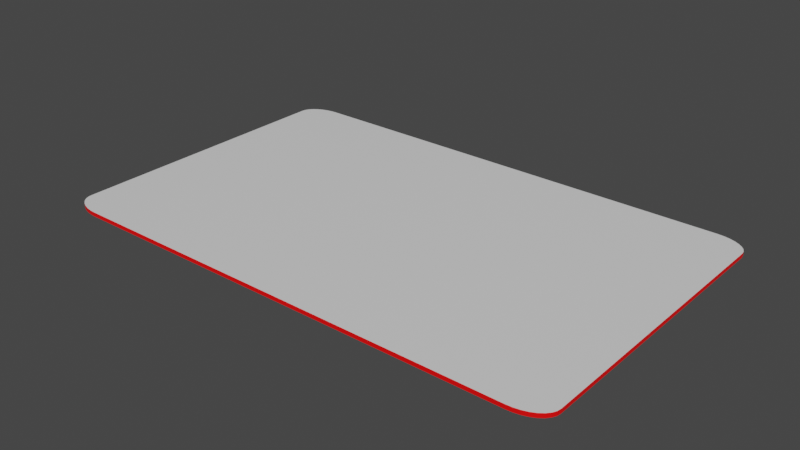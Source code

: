 # Source: card.blend  (saved by Blender 3.0.42; exported with 4.5.12 LTS)
import bpy
from mathutils import Matrix  # noqa: F401  (used for matrix-valued properties, if any)

bpy.ops.wm.read_factory_settings(use_empty=True)
scene = bpy.context.scene
scene.name = 'Scene'

# ---- collections
col_collection = bpy.data.collections.new('Collection'); scene.collection.children.link(col_collection)

# ---- materials (node trees are filled in below, after node groups)
mat_front = bpy.data.materials.new('front')
mat_front.alpha_threshold = 0.0
mat_front.use_transparent_shadow = False
mat_front.line_color = (0.0, 0.0, 0.0, 1.0)
mat_side = bpy.data.materials.new('side')
mat_side.use_transparent_shadow = False
mat_back = bpy.data.materials.new('back')
mat_back.use_transparent_shadow = False

# ---- material node trees
mat_front.use_nodes = True; mat_front.node_tree.nodes.clear()
_N = mat_front.node_tree.nodes; _L = mat_front.node_tree.links
n0 = _N.new('ShaderNodeOutputMaterial'); n0.name = 'Material Output'; n0.location = (300, 300)
n1 = _N.new('ShaderNodeBsdfPrincipled'); n1.name = 'Principled BSDF'; n1.location = (10, 300)
n1.distribution = 'GGX'
n1.subsurface_method = 'RANDOM_WALK_SKIN'
n1.inputs[2].default_value = 0.4
n1.inputs[3].default_value = 1.45
n1.inputs[27].default_value = (0.0, 0.0, 0.0, 1.0)
n1.inputs[28].default_value = 1.0
_L.new(n1.outputs[0], n0.inputs[0])
n0.is_active_output = True
mat_side.use_nodes = True; mat_side.node_tree.nodes.clear()
_N = mat_side.node_tree.nodes; _L = mat_side.node_tree.links
n0 = _N.new('ShaderNodeBsdfPrincipled'); n0.name = 'Principled BSDF'; n0.location = (10, 300)
n0.distribution = 'GGX'
n0.subsurface_method = 'RANDOM_WALK_SKIN'
n0.inputs[0].default_value = (1.0, 0.0, 0.0, 1.0)
n0.inputs[3].default_value = 1.45
n0.inputs[27].default_value = (0.0, 0.0, 0.0, 1.0)
n0.inputs[28].default_value = 1.0
n1 = _N.new('ShaderNodeOutputMaterial'); n1.name = 'Material Output'; n1.location = (300, 300)
_L.new(n0.outputs[0], n1.inputs[0])
n1.is_active_output = True
mat_back.use_nodes = True; mat_back.node_tree.nodes.clear()
_N = mat_back.node_tree.nodes; _L = mat_back.node_tree.links
n0 = _N.new('ShaderNodeBsdfPrincipled'); n0.name = 'Principled BSDF'; n0.location = (10, 300)
n0.distribution = 'GGX'
n0.subsurface_method = 'RANDOM_WALK_SKIN'
n0.inputs[3].default_value = 1.45
n0.inputs[27].default_value = (0.0, 0.0, 0.0, 1.0)
n0.inputs[28].default_value = 1.0
n1 = _N.new('ShaderNodeOutputMaterial'); n1.name = 'Material Output'; n1.location = (300, 300)
_L.new(n0.outputs[0], n1.inputs[0])
n1.is_active_output = True

# ---- world
world_world = bpy.data.worlds.new('World'); scene.world = world_world
world_world.use_nodes = True; world_world.node_tree.nodes.clear()
_N = world_world.node_tree.nodes; _L = world_world.node_tree.links
n0 = _N.new('ShaderNodeOutputWorld'); n0.name = 'World Output'; n0.location = (300, 300)
n1 = _N.new('ShaderNodeBackground'); n1.name = 'Background'; n1.location = (10, 300)
n1.inputs[0].default_value = (0.05088, 0.05088, 0.05088, 1.0)
_L.new(n1.outputs[0], n0.inputs[0])
n0.is_active_output = True
world_world.color = (0.05088, 0.05088, 0.05088)
world_world.use_sun_shadow = False
world_world.sun_shadow_jitter_overblur = 0.0

# ---- meshes
me_cube = bpy.data.meshes.new('Cube')
me_cube.from_pydata([(1.0, 0.875, 1.0), (0.875, 1.0, 1.0), (0.9976, 0.8994, 1.0), (0.9905, 0.9228, 1.0), (0.9789, 0.9444, 1.0), (0.9634, 0.9634, 1.0), (0.9444, 0.9789, 1.0), (0.9228, 0.9905, 1.0), (0.8994, 0.9976, 1.0), (0.875, 1.0, -1.0), (1.0, 0.875, -1.0), (0.8994, 0.9976, -1.0), (0.9228, 0.9905, -1.0), (0.9444, 0.9789, -1.0), (0.9634, 0.9634, -1.0), (0.9789, 0.9444, -1.0), (0.9905, 0.9228, -1.0), (0.9976, 0.8994, -1.0), (0.875, -1.0, 1.0), (1.0, -0.875, 1.0), (0.8994, -0.9976, 1.0), (0.9228, -0.9905, 1.0), (0.9444, -0.9789, 1.0), (0.9634, -0.9634, 1.0), (0.9789, -0.9444, 1.0), (0.9905, -0.9228, 1.0), (0.9976, -0.8994, 1.0), (1.0, -0.875, -1.0), (0.875, -1.0, -1.0), (0.9976, -0.8994, -1.0), (0.9905, -0.9228, -1.0), (0.9789, -0.9444, -1.0), (0.9634, -0.9634, -1.0), (0.9444, -0.9789, -1.0), (0.9228, -0.9905, -1.0), (0.8994, -0.9976, -1.0), (-0.875, 1.0, 1.0), (-1.0, 0.875, 1.0), (-0.8994, 0.9976, 1.0), (-0.9228, 0.9905, 1.0), (-0.9444, 0.9789, 1.0), (-0.9634, 0.9634, 1.0), (-0.9789, 0.9444, 1.0), (-0.9905, 0.9228, 1.0), (-0.9976, 0.8994, 1.0), (-1.0, 0.875, -1.0), (-0.875, 1.0, -1.0), (-0.9976, 0.8994, -1.0), (-0.9905, 0.9228, -1.0), (-0.9789, 0.9444, -1.0), (-0.9634, 0.9634, -1.0), (-0.9444, 0.9789, -1.0), (-0.9228, 0.9905, -1.0), (-0.8994, 0.9976, -1.0), (-1.0, -0.875, 1.0), (-0.875, -1.0, 1.0), (-0.9976, -0.8994, 1.0), (-0.9905, -0.9228, 1.0), (-0.9789, -0.9444, 1.0), (-0.9634, -0.9634, 1.0), (-0.9444, -0.9789, 1.0), (-0.9228, -0.9905, 1.0), (-0.8994, -0.9976, 1.0), (-0.875, -1.0, -1.0), (-1.0, -0.875, -1.0), (-0.8994, -0.9976, -1.0), (-0.9228, -0.9905, -1.0), (-0.9444, -0.9789, -1.0), (-0.9634, -0.9634, -1.0), (-0.9789, -0.9444, -1.0), (-0.9905, -0.9228, -1.0), (-0.9976, -0.8994, -1.0)], [], [(45, 47, 48, 49, 50, 51, 52, 53, 46, 9, 11, 12, 13, 14, 15, 16, 17, 10, 27, 29, 30, 31, 32, 33, 34, 35, 28, 63, 65, 66, 67, 68, 69, 70, 71, 64), (64, 54, 37, 45), (28, 18, 55, 63), (0, 2, 3, 4, 5, 6, 7, 8, 1, 36, 38, 39, 40, 41, 42, 43, 44, 37, 54, 56, 57, 58, 59, 60, 61, 62, 55, 18, 20, 21, 22, 23, 24, 25, 26, 19), (10, 0, 19, 27), (0, 10, 17, 2), (2, 17, 16, 3), (3, 16, 15, 4), (4, 15, 14, 5), (5, 14, 13, 6), (6, 13, 12, 7), (7, 12, 11, 8), (8, 11, 9, 1), (63, 55, 62, 65), (65, 62, 61, 66), (66, 61, 60, 67), (67, 60, 59, 68), (68, 59, 58, 69), (69, 58, 57, 70), (70, 57, 56, 71), (71, 56, 54, 64), (18, 28, 35, 20), (20, 35, 34, 21), (21, 34, 33, 22), (22, 33, 32, 23), (23, 32, 31, 24), (24, 31, 30, 25), (25, 30, 29, 26), (26, 29, 27, 19), (36, 46, 53, 38), (38, 53, 52, 39), (39, 52, 51, 40), (40, 51, 50, 41), (41, 50, 49, 42), (42, 49, 48, 43), (43, 48, 47, 44), (44, 47, 45, 37), (46, 36, 1, 9)])
me_cube.polygons.foreach_set('material_index', [2, 1, 1, 0, 1, 1, 1, 1, 1, 1, 1, 1, 1, 1, 1, 1, 1, 1, 1, 1, 1, 1, 1, 1, 1, 1, 1, 1, 1, 1, 1, 1, 1, 1, 1, 1, 1, 1])
_uv = me_cube.uv_layers.new(name='UVMap')
_uv.uv.foreach_set('vector', [0.125, 0.5156, 0.1253, 0.5126, 0.1262, 0.5096, 0.1276, 0.5069, 0.1296, 0.5046, 0.1319, 0.5026, 0.1346, 0.5012, 0.1376, 0.5003, 0.1406, 0.5, 0.3594, 0.5, 0.3624, 0.5003, 0.3654, 0.5012, 0.3681, 0.5026, 0.3704, 0.5046, 0.3724, 0.5069, 0.3738, 0.5096, 0.3747, 0.5126, 0.375, 0.5156, 0.375, 0.7344, 0.3747, 0.7374, 0.3738, 0.7404, 0.3724, 0.7431, 0.3704, 0.7454, 0.3681, 0.7474, 0.3654, 0.7488, 0.3624, 0.7497, 0.3594, 0.75, 0.1406, 0.75, 0.1376, 0.7497, 0.1346, 0.7488, 0.1319, 0.7474, 0.1296, 0.7454, 0.1276, 0.7431, 0.1262, 0.7404, 0.1253, 0.7374, 0.125, 0.7344, 0.375, 0.01562, 0.625, 0.01562, 0.625, 0.2344, 0.375, 0.2344, 0.375, 0.7656, 0.625, 0.7656, 0.625, 0.9844, 0.375, 0.9844, 0.625, 0.5156, 0.6253, 0.5126, 0.6262, 0.5096, 0.6276, 0.5069, 0.6296, 0.5046, 0.6319, 0.5026, 0.6346, 0.5012, 0.6376, 0.5003, 0.6406, 0.5, 0.8594, 0.5, 0.8624, 0.5003, 0.8654, 0.5012, 0.8681, 0.5026, 0.8704, 0.5046, 0.8724, 0.5069, 0.8738, 0.5096, 0.8747, 0.5126, 0.875, 0.5156, 0.875, 0.7344, 0.8747, 0.7374, 0.8738, 0.7404, 0.8724, 0.7431, 0.8704, 0.7454, 0.8681, 0.7474, 0.8654, 0.7488, 0.8624, 0.7497, 0.8594, 0.75, 0.6406, 0.75, 0.6376, 0.7497, 0.6346, 0.7488, 0.6319, 0.7474, 0.6296, 0.7454, 0.6276, 0.7431, 0.6262, 0.7404, 0.6253, 0.7374, 0.625, 0.7344, 0.375, 0.5156, 0.625, 0.5156, 0.625, 0.7344, 0.375, 0.7344, 0.625, 0.5156, 0.375, 0.5156, 0.375, 0.5126, 0.625, 0.5126, 0.625, 0.5126, 0.375, 0.5126, 0.375, 0.5096, 0.625, 0.5096, 0.625, 0.5096, 0.375, 0.5096, 0.375, 0.5069, 0.625, 0.5069, 0.625, 0.5069, 0.375, 0.5069, 0.375, 0.5, 0.625, 0.5, 0.625, 0.5, 0.375, 0.5, 0.375, 0.4931, 0.625, 0.4931, 0.625, 0.4931, 0.375, 0.4931, 0.375, 0.4904, 0.625, 0.4904, 0.625, 0.4904, 0.375, 0.4904, 0.375, 0.4874, 0.625, 0.4874, 0.625, 0.4874, 0.375, 0.4874, 0.375, 0.4844, 0.625, 0.4844, 0.375, 0.9844, 0.625, 0.9844, 0.625, 0.9874, 0.375, 0.9874, 0.375, 0.9874, 0.625, 0.9874, 0.625, 0.9904, 0.375, 0.9904, 0.375, 0.9904, 0.625, 0.9904, 0.625, 0.9931, 0.375, 0.9931, 0.375, 0.9931, 0.625, 0.9931, 0.625, 1.0, 0.375, 1.0, 0.375, 0.0, 0.625, 0.0, 0.625, 0.006944, 0.375, 0.006944, 0.375, 0.006944, 0.625, 0.006944, 0.625, 0.009646, 0.375, 0.009646, 0.375, 0.009646, 0.625, 0.009646, 0.625, 0.01258, 0.375, 0.01258, 0.375, 0.01258, 0.625, 0.01258, 0.625, 0.01562, 0.375, 0.01562, 0.625, 0.7656, 0.375, 0.7656, 0.375, 0.7626, 0.625, 0.7626, 0.625, 0.7626, 0.375, 0.7626, 0.375, 0.7596, 0.625, 0.7596, 0.625, 0.7596, 0.375, 0.7596, 0.375, 0.7569, 0.625, 0.7569, 0.625, 0.7569, 0.375, 0.7569, 0.375, 0.75, 0.625, 0.75, 0.625, 0.75, 0.375, 0.75, 0.375, 0.7431, 0.625, 0.7431, 0.625, 0.7431, 0.375, 0.7431, 0.375, 0.7404, 0.625, 0.7404, 0.625, 0.7404, 0.375, 0.7404, 0.375, 0.7374, 0.625, 0.7374, 0.625, 0.7374, 0.375, 0.7374, 0.375, 0.7344, 0.625, 0.7344, 0.625, 0.2656, 0.375, 0.2656, 0.375, 0.2626, 0.625, 0.2626, 0.625, 0.2626, 0.375, 0.2626, 0.375, 0.2596, 0.625, 0.2596, 0.625, 0.2596, 0.375, 0.2596, 0.375, 0.2569, 0.625, 0.2569, 0.625, 0.2569, 0.375, 0.2569, 0.375, 0.25, 0.625, 0.25, 0.625, 0.25, 0.375, 0.25, 0.375, 0.2431, 0.625, 0.2431, 0.625, 0.2431, 0.375, 0.2431, 0.375, 0.2404, 0.625, 0.2404, 0.625, 0.2404, 0.375, 0.2404, 0.375, 0.2374, 0.625, 0.2374, 0.625, 0.2374, 0.375, 0.2374, 0.375, 0.2344, 0.625, 0.2344, 0.375, 0.2656, 0.625, 0.2656, 0.625, 0.4844, 0.375, 0.4844])
me_cube.materials.append(mat_front)
me_cube.materials.append(mat_side)
me_cube.materials.append(mat_back)
me_cube.use_remesh_preserve_volume = False
me_cube.use_remesh_preserve_attributes = False
me_cube.use_mirror_vertex_groups = False
me_cube.update()

# ---- objects
ob_cube = bpy.data.objects.new('Cube', me_cube)

# ---- transforms, parenting, visibility, modifiers, constraints
ob_cube.location = (0.0, 0.0, 0.0)
ob_cube.scale = (0.0865, 0.05398, 0.00068)
ob_cube.lock_rotations_4d = False
ob_cube.empty_display_type = 'ARROWS'
ob_cube.lineart.crease_threshold = 0.0

# ---- collection membership
col_collection.objects.link(ob_cube)

# ---- scene / render settings (as saved in the file)
scene.frame_start = 1; scene.frame_end = 250; scene.frame_set(1)
scene.render.engine = 'BLENDER_EEVEE_NEXT'
scene.cycles.sampling_pattern = 'TABULATED_SOBOL'
scene.cycles.use_light_tree = False
scene.view_settings.view_transform = 'Filmic'
bpy.context.view_layer.update()

# ---- added for rendering (the .blend has no active camera and no usable light): camera, sun
cam_auto = bpy.data.cameras.new('AutoCamera')
cam_auto.lens = 50.0
cam_auto.sensor_width = 36.0
cam_auto.clip_end = 1000.0
ob_auto_camera = bpy.data.objects.new('AutoCamera', cam_auto)
scene.collection.objects.link(ob_auto_camera)
ob_auto_camera.location = (0.188678, -0.226414, 0.150943)
ob_auto_camera.rotation_euler = (1.09748, -7.21219e-08, 0.694738)
scene.camera = ob_auto_camera
light_auto_sun = bpy.data.lights.new('AutoSun', 'SUN')
light_auto_sun.energy = 3.0
light_auto_sun.angle = 0.0523599
ob_auto_sun = bpy.data.objects.new('AutoSun', light_auto_sun)
scene.collection.objects.link(ob_auto_sun)
ob_auto_sun.rotation_euler = (0.872665, 0.174533, 0.523599)
bpy.context.view_layer.update()
